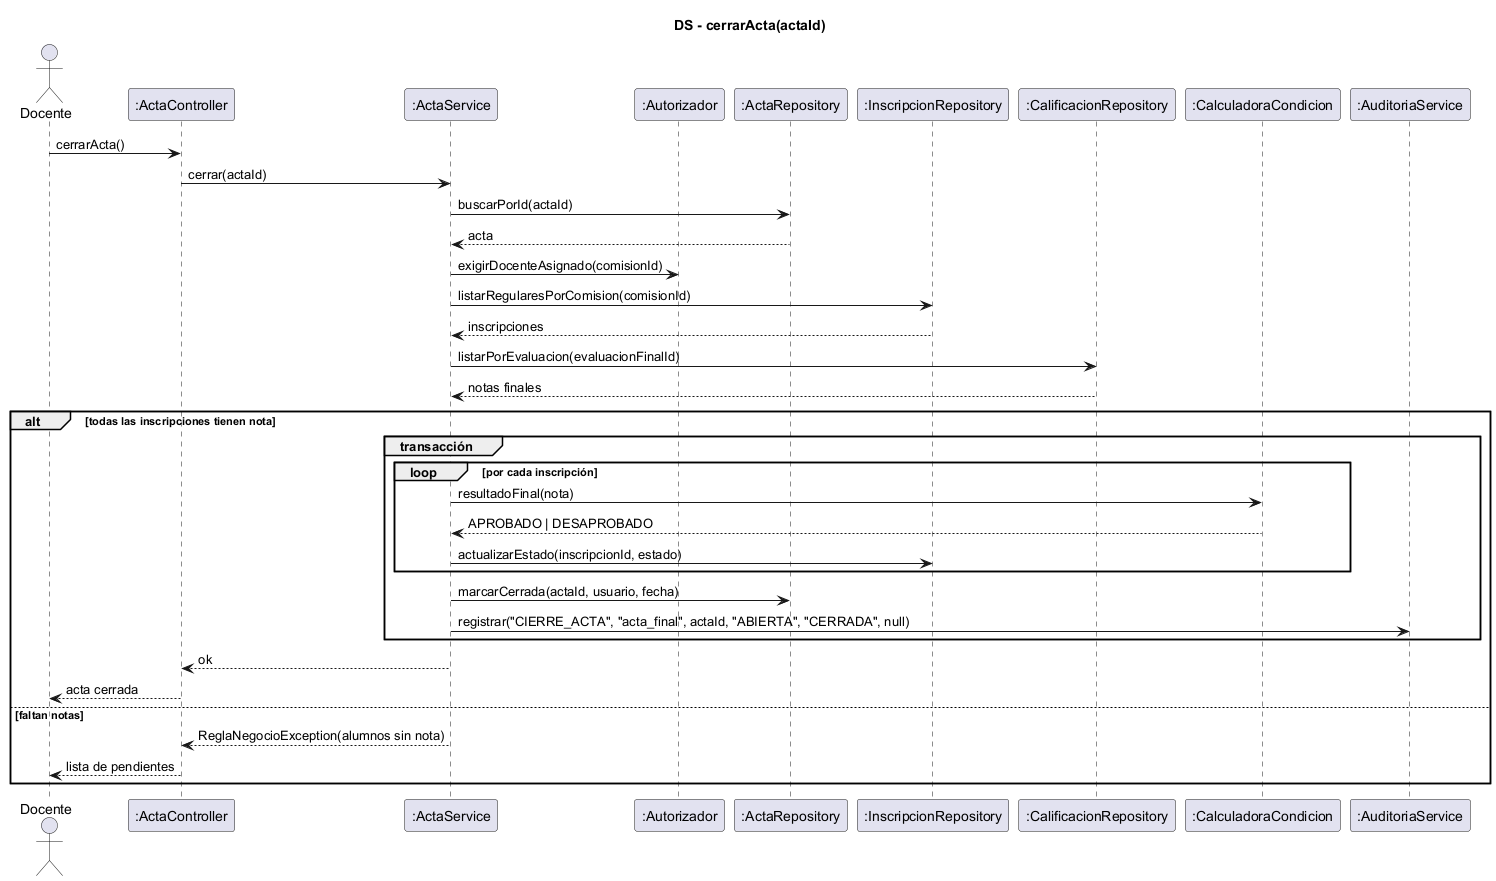

The diagram above was rendered by PlantUML. Its source (embedded in the PNG):
@startuml ds-cerrar-acta
skinparam shadowing false
title DS - cerrarActa(actaId)
actor Docente
participant ":ActaController" as C
participant ":ActaService" as S
participant ":Autorizador" as AU
participant ":ActaRepository" as AC
participant ":InscripcionRepository" as IR
participant ":CalificacionRepository" as CR
participant ":CalculadoraCondicion" as CC
participant ":AuditoriaService" as AUD

Docente -> C : cerrarActa()
C -> S : cerrar(actaId)
S -> AC : buscarPorId(actaId)
AC --> S : acta
S -> AU : exigirDocenteAsignado(comisionId)
S -> IR : listarRegularesPorComision(comisionId)
IR --> S : inscripciones
S -> CR : listarPorEvaluacion(evaluacionFinalId)
CR --> S : notas finales
alt todas las inscripciones tienen nota
  group transacción
    loop por cada inscripción
      S -> CC : resultadoFinal(nota)
      CC --> S : APROBADO | DESAPROBADO
      S -> IR : actualizarEstado(inscripcionId, estado)
    end
    S -> AC : marcarCerrada(actaId, usuario, fecha)
    S -> AUD : registrar("CIERRE_ACTA", "acta_final", actaId, "ABIERTA", "CERRADA", null)
  end
  S --> C : ok
  C --> Docente : acta cerrada
else faltan notas
  S --> C : ReglaNegocioException(alumnos sin nota)
  C --> Docente : lista de pendientes
end
@enduml